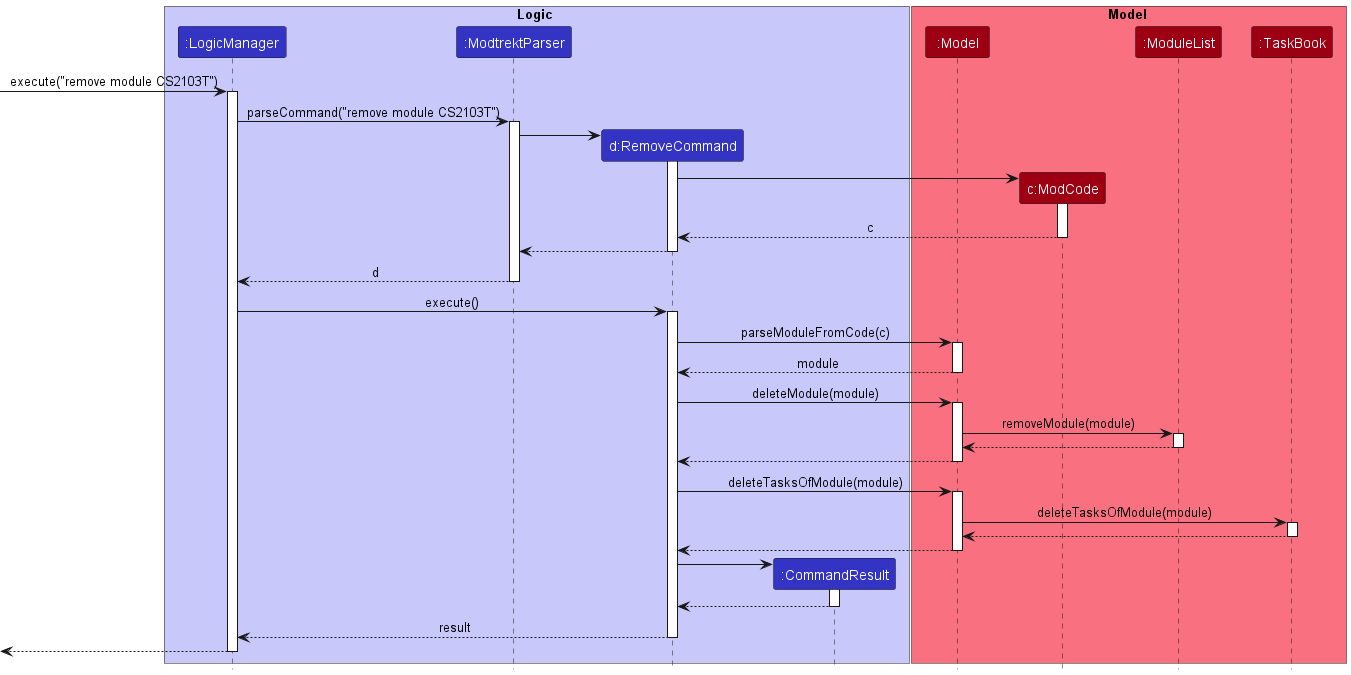

The diagram above was rendered by PlantUML. Its source (embedded in the PNG):
@startuml
!include ../../style.puml

box Logic LOGIC_COLOR_T1
participant ":LogicManager" as LogicManager LOGIC_COLOR
participant ":ModtrektParser" as ModtrektParser LOGIC_COLOR
participant "d:RemoveCommand" as RemoveCommand LOGIC_COLOR
participant ":CommandResult" as CommandResult LOGIC_COLOR
end box

box Model MODEL_COLOR_T1
participant ":Model" as Model MODEL_COLOR
participant "c:ModCode" as ModCode MODEL_COLOR
participant ":ModuleList" as ModuleList MODEL_COLOR
participant ":TaskBook" as TaskBook MODEL_COLOR
end box

[-> LogicManager : execute("remove module CS2103T")
activate LogicManager

LogicManager -> ModtrektParser : parseCommand("remove module CS2103T")
activate ModtrektParser

create RemoveCommand
ModtrektParser -> RemoveCommand:
activate RemoveCommand

create ModCode
RemoveCommand -> ModCode
activate ModCode
ModCode --> RemoveCommand : c
deactivate ModCode

RemoveCommand --> ModtrektParser
deactivate RemoveCommand

ModtrektParser --> LogicManager : d
deactivate ModtrektParser

LogicManager -> RemoveCommand : execute()
activate RemoveCommand

RemoveCommand -> Model : parseModuleFromCode(c)
activate Model
Model --> RemoveCommand : module
deactivate Model

RemoveCommand -> Model : deleteModule(module)
activate Model

Model -> ModuleList : removeModule(module)
activate ModuleList

ModuleList --> Model
deactivate ModuleList

Model --> RemoveCommand
deactivate Model

RemoveCommand -> Model : deleteTasksOfModule(module)
activate Model

Model -> TaskBook : deleteTasksOfModule(module)
activate TaskBook

TaskBook --> Model
deactivate TaskBook

Model --> RemoveCommand
deactivate Model

create CommandResult
RemoveCommand -> CommandResult
activate CommandResult

CommandResult --> RemoveCommand
deactivate CommandResult

RemoveCommand --> LogicManager : result
deactivate RemoveCommand

[<--LogicManager
deactivate LogicManager
@enduml